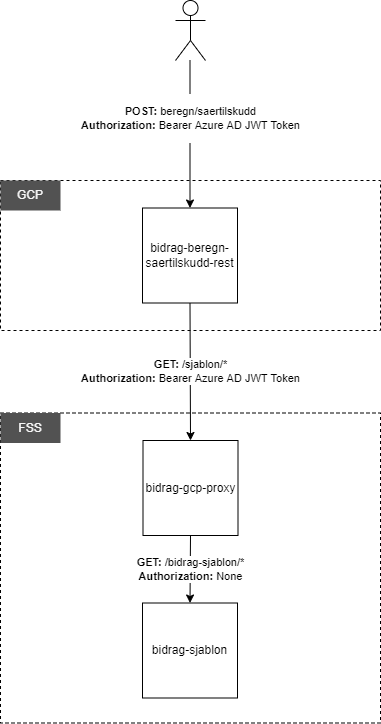

The diagram above was exported from draw.io. Its source (the exported page's mxGraphModel, read from the mxfile embedded in the PNG):
<mxGraphModel dx="2062" dy="1065" grid="1" gridSize="10" guides="1" tooltips="1" connect="1" arrows="1" fold="1" page="1" pageScale="1" pageWidth="827" pageHeight="1169" math="0" shadow="0">
  <root>
    <mxCell id="0" />
    <mxCell id="1" parent="0" />
    <mxCell id="S0a2AUEZ-7RK2CUgQ3ob-1" value="" style="rounded=0;whiteSpace=wrap;html=1;dashed=1;" parent="1" vertex="1">
      <mxGeometry x="224" y="270" width="380" height="150" as="geometry" />
    </mxCell>
    <mxCell id="S0a2AUEZ-7RK2CUgQ3ob-2" value="" style="rounded=0;whiteSpace=wrap;html=1;dashed=1;" parent="1" vertex="1">
      <mxGeometry x="224" y="502.5" width="380" height="310" as="geometry" />
    </mxCell>
    <mxCell id="S0a2AUEZ-7RK2CUgQ3ob-3" value="bidrag-beregn-saertilskudd-rest" style="whiteSpace=wrap;html=1;aspect=fixed;" parent="1" vertex="1">
      <mxGeometry x="366" y="297.5" width="95" height="95" as="geometry" />
    </mxCell>
    <mxCell id="S0a2AUEZ-7RK2CUgQ3ob-4" value="bidrag-gcp-proxy" style="whiteSpace=wrap;html=1;aspect=fixed;" parent="1" vertex="1">
      <mxGeometry x="366.5" y="530" width="95" height="95" as="geometry" />
    </mxCell>
    <mxCell id="S0a2AUEZ-7RK2CUgQ3ob-5" value="bidrag-sjablon" style="whiteSpace=wrap;html=1;aspect=fixed;" parent="1" vertex="1">
      <mxGeometry x="366" y="692.5" width="95" height="95" as="geometry" />
    </mxCell>
    <mxCell id="S0a2AUEZ-7RK2CUgQ3ob-7" value="&lt;p style=&quot;line-height: 1.2&quot;&gt;&lt;/p&gt;&lt;div&gt;&lt;b&gt;POST:&lt;/b&gt; beregn/saertilskudd&lt;/div&gt;&lt;b&gt;&lt;div&gt;&lt;b&gt;Authorization:&lt;/b&gt;&lt;span style=&quot;font-weight: normal&quot;&gt; Bearer Azure AD JWT Token&lt;/span&gt;&lt;/div&gt;&lt;/b&gt;&lt;p&gt;&lt;/p&gt;" style="edgeStyle=orthogonalEdgeStyle;rounded=0;orthogonalLoop=1;jettySize=auto;html=1;entryX=0.5;entryY=0;entryDx=0;entryDy=0;align=center;spacingBottom=32;" parent="1" source="S0a2AUEZ-7RK2CUgQ3ob-6" target="S0a2AUEZ-7RK2CUgQ3ob-3" edge="1">
      <mxGeometry relative="1" as="geometry">
        <Array as="points">
          <mxPoint x="414" y="224" />
        </Array>
      </mxGeometry>
    </mxCell>
    <mxCell id="S0a2AUEZ-7RK2CUgQ3ob-6" value="" style="shape=umlActor;verticalLabelPosition=bottom;verticalAlign=top;html=1;outlineConnect=0;" parent="1" vertex="1">
      <mxGeometry x="399" y="90" width="30" height="60" as="geometry" />
    </mxCell>
    <mxCell id="S0a2AUEZ-7RK2CUgQ3ob-8" value="GCP" style="text;html=1;strokeColor=none;fillColor=#525252;align=center;verticalAlign=middle;whiteSpace=wrap;rounded=0;labelBackgroundColor=none;fontColor=#F7F7F7;spacingTop=0;spacing=0;spacingBottom=0;" parent="1" vertex="1">
      <mxGeometry x="224" y="270" width="60" height="30" as="geometry" />
    </mxCell>
    <mxCell id="S0a2AUEZ-7RK2CUgQ3ob-9" value="FSS" style="text;html=1;strokeColor=none;fillColor=#525252;align=center;verticalAlign=middle;whiteSpace=wrap;rounded=0;labelBackgroundColor=none;fontColor=#F7F7F7;spacingTop=0;spacing=0;spacingBottom=0;" parent="1" vertex="1">
      <mxGeometry x="224" y="502.5" width="60" height="30" as="geometry" />
    </mxCell>
    <mxCell id="S0a2AUEZ-7RK2CUgQ3ob-10" value="&lt;font color=&quot;#000000&quot;&gt;&lt;b&gt;GET:&lt;/b&gt; /sjablon/*&lt;br&gt;&lt;b&gt;Authorization:&lt;/b&gt; Bearer Azure AD JWT Token&lt;/font&gt;" style="endArrow=none;startArrow=classic;html=1;rounded=0;fontColor=#F7F7F7;align=center;entryX=0.5;entryY=1;entryDx=0;entryDy=0;exitX=0.5;exitY=0;exitDx=0;exitDy=0;startFill=1;endFill=0;" parent="1" source="S0a2AUEZ-7RK2CUgQ3ob-4" target="S0a2AUEZ-7RK2CUgQ3ob-3" edge="1">
      <mxGeometry width="50" height="50" relative="1" as="geometry">
        <mxPoint x="390" y="570" as="sourcePoint" />
        <mxPoint x="440" y="520" as="targetPoint" />
      </mxGeometry>
    </mxCell>
    <mxCell id="S0a2AUEZ-7RK2CUgQ3ob-12" value="&lt;b&gt;GET:&lt;/b&gt; /bidrag-sjablon/*&lt;br&gt;&lt;b&gt;Authorization:&lt;/b&gt; None" style="endArrow=classic;html=1;rounded=0;fontColor=#000000;align=center;exitX=0.5;exitY=1;exitDx=0;exitDy=0;entryX=0.5;entryY=0;entryDx=0;entryDy=0;" parent="1" source="S0a2AUEZ-7RK2CUgQ3ob-4" target="S0a2AUEZ-7RK2CUgQ3ob-5" edge="1">
      <mxGeometry width="50" height="50" relative="1" as="geometry">
        <mxPoint x="390" y="482.5" as="sourcePoint" />
        <mxPoint x="440" y="432.5" as="targetPoint" />
      </mxGeometry>
    </mxCell>
  </root>
</mxGraphModel>